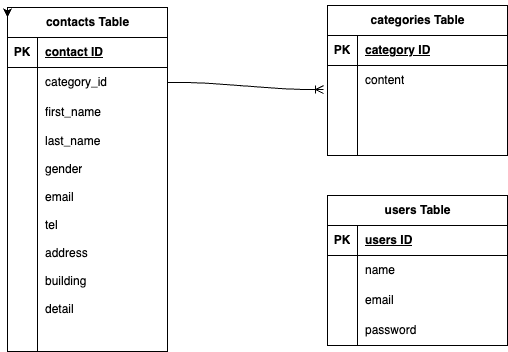

The diagram above was exported from draw.io. Its source (the exported page's mxGraphModel, read from the mxfile embedded in the PNG):
<mxGraphModel dx="616" dy="489" grid="1" gridSize="10" guides="1" tooltips="1" connect="1" arrows="1" fold="1" page="1" pageScale="1" pageWidth="827" pageHeight="1169" math="0" shadow="0">
  <root>
    <mxCell id="0" />
    <mxCell id="1" parent="0" />
    <mxCell id="22" value="contacts Table" style="shape=table;startSize=30;container=1;collapsible=1;childLayout=tableLayout;fixedRows=1;rowLines=0;fontStyle=1;align=center;resizeLast=1;html=1;" parent="1" vertex="1">
      <mxGeometry x="40" y="42" width="160" height="344" as="geometry" />
    </mxCell>
    <mxCell id="23" value="" style="shape=tableRow;horizontal=0;startSize=0;swimlaneHead=0;swimlaneBody=0;fillColor=none;collapsible=0;dropTarget=0;points=[[0,0.5],[1,0.5]];portConstraint=eastwest;top=0;left=0;right=0;bottom=1;" parent="22" vertex="1">
      <mxGeometry y="30" width="160" height="30" as="geometry" />
    </mxCell>
    <mxCell id="24" value="PK" style="shape=partialRectangle;connectable=0;fillColor=none;top=0;left=0;bottom=0;right=0;fontStyle=1;overflow=hidden;whiteSpace=wrap;html=1;" parent="23" vertex="1">
      <mxGeometry width="30" height="30" as="geometry">
        <mxRectangle width="30" height="30" as="alternateBounds" />
      </mxGeometry>
    </mxCell>
    <mxCell id="25" value="contact ID" style="shape=partialRectangle;connectable=0;fillColor=none;top=0;left=0;bottom=0;right=0;align=left;spacingLeft=6;fontStyle=5;overflow=hidden;whiteSpace=wrap;html=1;" parent="23" vertex="1">
      <mxGeometry x="30" width="130" height="30" as="geometry">
        <mxRectangle width="130" height="30" as="alternateBounds" />
      </mxGeometry>
    </mxCell>
    <mxCell id="26" value="" style="shape=tableRow;horizontal=0;startSize=0;swimlaneHead=0;swimlaneBody=0;fillColor=none;collapsible=0;dropTarget=0;points=[[0,0.5],[1,0.5]];portConstraint=eastwest;top=0;left=0;right=0;bottom=0;" parent="22" vertex="1">
      <mxGeometry y="60" width="160" height="30" as="geometry" />
    </mxCell>
    <mxCell id="27" value="" style="shape=partialRectangle;connectable=0;fillColor=none;top=0;left=0;bottom=0;right=0;editable=1;overflow=hidden;whiteSpace=wrap;html=1;" parent="26" vertex="1">
      <mxGeometry width="30" height="30" as="geometry">
        <mxRectangle width="30" height="30" as="alternateBounds" />
      </mxGeometry>
    </mxCell>
    <mxCell id="28" value="category_id" style="shape=partialRectangle;connectable=0;fillColor=none;top=0;left=0;bottom=0;right=0;align=left;spacingLeft=6;overflow=hidden;whiteSpace=wrap;html=1;" parent="26" vertex="1">
      <mxGeometry x="30" width="130" height="30" as="geometry">
        <mxRectangle width="130" height="30" as="alternateBounds" />
      </mxGeometry>
    </mxCell>
    <mxCell id="29" value="" style="shape=tableRow;horizontal=0;startSize=0;swimlaneHead=0;swimlaneBody=0;fillColor=none;collapsible=0;dropTarget=0;points=[[0,0.5],[1,0.5]];portConstraint=eastwest;top=0;left=0;right=0;bottom=0;" parent="22" vertex="1">
      <mxGeometry y="90" width="160" height="30" as="geometry" />
    </mxCell>
    <mxCell id="30" value="" style="shape=partialRectangle;connectable=0;fillColor=none;top=0;left=0;bottom=0;right=0;editable=1;overflow=hidden;whiteSpace=wrap;html=1;" parent="29" vertex="1">
      <mxGeometry width="30" height="30" as="geometry">
        <mxRectangle width="30" height="30" as="alternateBounds" />
      </mxGeometry>
    </mxCell>
    <mxCell id="31" value="first_name" style="shape=partialRectangle;connectable=0;fillColor=none;top=0;left=0;bottom=0;right=0;align=left;spacingLeft=6;overflow=hidden;whiteSpace=wrap;html=1;" parent="29" vertex="1">
      <mxGeometry x="30" width="130" height="30" as="geometry">
        <mxRectangle width="130" height="30" as="alternateBounds" />
      </mxGeometry>
    </mxCell>
    <mxCell id="52" value="" style="shape=tableRow;horizontal=0;startSize=0;swimlaneHead=0;swimlaneBody=0;fillColor=none;collapsible=0;dropTarget=0;points=[[0,0.5],[1,0.5]];portConstraint=eastwest;top=0;left=0;right=0;bottom=0;" parent="22" vertex="1">
      <mxGeometry y="120" width="160" height="28" as="geometry" />
    </mxCell>
    <mxCell id="53" value="" style="shape=partialRectangle;connectable=0;fillColor=none;top=0;left=0;bottom=0;right=0;editable=1;overflow=hidden;whiteSpace=wrap;html=1;" parent="52" vertex="1">
      <mxGeometry width="30" height="28" as="geometry">
        <mxRectangle width="30" height="28" as="alternateBounds" />
      </mxGeometry>
    </mxCell>
    <mxCell id="54" value="&lt;div&gt;last_name&lt;/div&gt;" style="shape=partialRectangle;connectable=0;fillColor=none;top=0;left=0;bottom=0;right=0;align=left;spacingLeft=6;overflow=hidden;whiteSpace=wrap;html=1;" parent="52" vertex="1">
      <mxGeometry x="30" width="130" height="28" as="geometry">
        <mxRectangle width="130" height="28" as="alternateBounds" />
      </mxGeometry>
    </mxCell>
    <mxCell id="55" value="" style="shape=tableRow;horizontal=0;startSize=0;swimlaneHead=0;swimlaneBody=0;fillColor=none;collapsible=0;dropTarget=0;points=[[0,0.5],[1,0.5]];portConstraint=eastwest;top=0;left=0;right=0;bottom=0;" parent="22" vertex="1">
      <mxGeometry y="148" width="160" height="28" as="geometry" />
    </mxCell>
    <mxCell id="56" value="" style="shape=partialRectangle;connectable=0;fillColor=none;top=0;left=0;bottom=0;right=0;editable=1;overflow=hidden;whiteSpace=wrap;html=1;" parent="55" vertex="1">
      <mxGeometry width="30" height="28" as="geometry">
        <mxRectangle width="30" height="28" as="alternateBounds" />
      </mxGeometry>
    </mxCell>
    <mxCell id="57" value="gender" style="shape=partialRectangle;connectable=0;fillColor=none;top=0;left=0;bottom=0;right=0;align=left;spacingLeft=6;overflow=hidden;whiteSpace=wrap;html=1;" parent="55" vertex="1">
      <mxGeometry x="30" width="130" height="28" as="geometry">
        <mxRectangle width="130" height="28" as="alternateBounds" />
      </mxGeometry>
    </mxCell>
    <mxCell id="49" value="" style="shape=tableRow;horizontal=0;startSize=0;swimlaneHead=0;swimlaneBody=0;fillColor=none;collapsible=0;dropTarget=0;points=[[0,0.5],[1,0.5]];portConstraint=eastwest;top=0;left=0;right=0;bottom=0;" parent="22" vertex="1">
      <mxGeometry y="176" width="160" height="28" as="geometry" />
    </mxCell>
    <mxCell id="50" value="" style="shape=partialRectangle;connectable=0;fillColor=none;top=0;left=0;bottom=0;right=0;editable=1;overflow=hidden;whiteSpace=wrap;html=1;" parent="49" vertex="1">
      <mxGeometry width="30" height="28" as="geometry">
        <mxRectangle width="30" height="28" as="alternateBounds" />
      </mxGeometry>
    </mxCell>
    <mxCell id="51" value="email" style="shape=partialRectangle;connectable=0;fillColor=none;top=0;left=0;bottom=0;right=0;align=left;spacingLeft=6;overflow=hidden;whiteSpace=wrap;html=1;" parent="49" vertex="1">
      <mxGeometry x="30" width="130" height="28" as="geometry">
        <mxRectangle width="130" height="28" as="alternateBounds" />
      </mxGeometry>
    </mxCell>
    <mxCell id="58" value="" style="shape=tableRow;horizontal=0;startSize=0;swimlaneHead=0;swimlaneBody=0;fillColor=none;collapsible=0;dropTarget=0;points=[[0,0.5],[1,0.5]];portConstraint=eastwest;top=0;left=0;right=0;bottom=0;" parent="22" vertex="1">
      <mxGeometry y="204" width="160" height="28" as="geometry" />
    </mxCell>
    <mxCell id="59" value="" style="shape=partialRectangle;connectable=0;fillColor=none;top=0;left=0;bottom=0;right=0;editable=1;overflow=hidden;whiteSpace=wrap;html=1;" parent="58" vertex="1">
      <mxGeometry width="30" height="28" as="geometry">
        <mxRectangle width="30" height="28" as="alternateBounds" />
      </mxGeometry>
    </mxCell>
    <mxCell id="60" value="tel" style="shape=partialRectangle;connectable=0;fillColor=none;top=0;left=0;bottom=0;right=0;align=left;spacingLeft=6;overflow=hidden;whiteSpace=wrap;html=1;" parent="58" vertex="1">
      <mxGeometry x="30" width="130" height="28" as="geometry">
        <mxRectangle width="130" height="28" as="alternateBounds" />
      </mxGeometry>
    </mxCell>
    <mxCell id="61" value="" style="shape=tableRow;horizontal=0;startSize=0;swimlaneHead=0;swimlaneBody=0;fillColor=none;collapsible=0;dropTarget=0;points=[[0,0.5],[1,0.5]];portConstraint=eastwest;top=0;left=0;right=0;bottom=0;" parent="22" vertex="1">
      <mxGeometry y="232" width="160" height="28" as="geometry" />
    </mxCell>
    <mxCell id="62" value="" style="shape=partialRectangle;connectable=0;fillColor=none;top=0;left=0;bottom=0;right=0;editable=1;overflow=hidden;whiteSpace=wrap;html=1;" parent="61" vertex="1">
      <mxGeometry width="30" height="28" as="geometry">
        <mxRectangle width="30" height="28" as="alternateBounds" />
      </mxGeometry>
    </mxCell>
    <mxCell id="63" value="address" style="shape=partialRectangle;connectable=0;fillColor=none;top=0;left=0;bottom=0;right=0;align=left;spacingLeft=6;overflow=hidden;whiteSpace=wrap;html=1;" parent="61" vertex="1">
      <mxGeometry x="30" width="130" height="28" as="geometry">
        <mxRectangle width="130" height="28" as="alternateBounds" />
      </mxGeometry>
    </mxCell>
    <mxCell id="64" value="" style="shape=tableRow;horizontal=0;startSize=0;swimlaneHead=0;swimlaneBody=0;fillColor=none;collapsible=0;dropTarget=0;points=[[0,0.5],[1,0.5]];portConstraint=eastwest;top=0;left=0;right=0;bottom=0;" parent="22" vertex="1">
      <mxGeometry y="260" width="160" height="28" as="geometry" />
    </mxCell>
    <mxCell id="65" value="" style="shape=partialRectangle;connectable=0;fillColor=none;top=0;left=0;bottom=0;right=0;editable=1;overflow=hidden;whiteSpace=wrap;html=1;" parent="64" vertex="1">
      <mxGeometry width="30" height="28" as="geometry">
        <mxRectangle width="30" height="28" as="alternateBounds" />
      </mxGeometry>
    </mxCell>
    <mxCell id="66" value="building" style="shape=partialRectangle;connectable=0;fillColor=none;top=0;left=0;bottom=0;right=0;align=left;spacingLeft=6;overflow=hidden;whiteSpace=wrap;html=1;" parent="64" vertex="1">
      <mxGeometry x="30" width="130" height="28" as="geometry">
        <mxRectangle width="130" height="28" as="alternateBounds" />
      </mxGeometry>
    </mxCell>
    <mxCell id="67" value="" style="shape=tableRow;horizontal=0;startSize=0;swimlaneHead=0;swimlaneBody=0;fillColor=none;collapsible=0;dropTarget=0;points=[[0,0.5],[1,0.5]];portConstraint=eastwest;top=0;left=0;right=0;bottom=0;" parent="22" vertex="1">
      <mxGeometry y="288" width="160" height="28" as="geometry" />
    </mxCell>
    <mxCell id="68" value="" style="shape=partialRectangle;connectable=0;fillColor=none;top=0;left=0;bottom=0;right=0;editable=1;overflow=hidden;whiteSpace=wrap;html=1;" parent="67" vertex="1">
      <mxGeometry width="30" height="28" as="geometry">
        <mxRectangle width="30" height="28" as="alternateBounds" />
      </mxGeometry>
    </mxCell>
    <mxCell id="69" value="detail" style="shape=partialRectangle;connectable=0;fillColor=none;top=0;left=0;bottom=0;right=0;align=left;spacingLeft=6;overflow=hidden;whiteSpace=wrap;html=1;" parent="67" vertex="1">
      <mxGeometry x="30" width="130" height="28" as="geometry">
        <mxRectangle width="130" height="28" as="alternateBounds" />
      </mxGeometry>
    </mxCell>
    <mxCell id="32" value="" style="shape=tableRow;horizontal=0;startSize=0;swimlaneHead=0;swimlaneBody=0;fillColor=none;collapsible=0;dropTarget=0;points=[[0,0.5],[1,0.5]];portConstraint=eastwest;top=0;left=0;right=0;bottom=0;" parent="22" vertex="1">
      <mxGeometry y="316" width="160" height="28" as="geometry" />
    </mxCell>
    <mxCell id="33" value="" style="shape=partialRectangle;connectable=0;fillColor=none;top=0;left=0;bottom=0;right=0;editable=1;overflow=hidden;whiteSpace=wrap;html=1;" parent="32" vertex="1">
      <mxGeometry width="30" height="28" as="geometry">
        <mxRectangle width="30" height="28" as="alternateBounds" />
      </mxGeometry>
    </mxCell>
    <mxCell id="34" value="" style="shape=partialRectangle;connectable=0;fillColor=none;top=0;left=0;bottom=0;right=0;align=left;spacingLeft=6;overflow=hidden;whiteSpace=wrap;html=1;" parent="32" vertex="1">
      <mxGeometry x="30" width="130" height="28" as="geometry">
        <mxRectangle width="130" height="28" as="alternateBounds" />
      </mxGeometry>
    </mxCell>
    <mxCell id="35" value="categories Table" style="shape=table;startSize=30;container=1;collapsible=1;childLayout=tableLayout;fixedRows=1;rowLines=0;fontStyle=1;align=center;resizeLast=1;html=1;" parent="1" vertex="1">
      <mxGeometry x="360" y="40" width="180" height="150" as="geometry" />
    </mxCell>
    <mxCell id="36" value="" style="shape=tableRow;horizontal=0;startSize=0;swimlaneHead=0;swimlaneBody=0;fillColor=none;collapsible=0;dropTarget=0;points=[[0,0.5],[1,0.5]];portConstraint=eastwest;top=0;left=0;right=0;bottom=1;" parent="35" vertex="1">
      <mxGeometry y="30" width="180" height="30" as="geometry" />
    </mxCell>
    <mxCell id="37" value="PK" style="shape=partialRectangle;connectable=0;fillColor=none;top=0;left=0;bottom=0;right=0;fontStyle=1;overflow=hidden;whiteSpace=wrap;html=1;" parent="36" vertex="1">
      <mxGeometry width="30" height="30" as="geometry">
        <mxRectangle width="30" height="30" as="alternateBounds" />
      </mxGeometry>
    </mxCell>
    <mxCell id="38" value="category ID" style="shape=partialRectangle;connectable=0;fillColor=none;top=0;left=0;bottom=0;right=0;align=left;spacingLeft=6;fontStyle=5;overflow=hidden;whiteSpace=wrap;html=1;" parent="36" vertex="1">
      <mxGeometry x="30" width="150" height="30" as="geometry">
        <mxRectangle width="150" height="30" as="alternateBounds" />
      </mxGeometry>
    </mxCell>
    <mxCell id="39" value="" style="shape=tableRow;horizontal=0;startSize=0;swimlaneHead=0;swimlaneBody=0;fillColor=none;collapsible=0;dropTarget=0;points=[[0,0.5],[1,0.5]];portConstraint=eastwest;top=0;left=0;right=0;bottom=0;" parent="35" vertex="1">
      <mxGeometry y="60" width="180" height="30" as="geometry" />
    </mxCell>
    <mxCell id="40" value="" style="shape=partialRectangle;connectable=0;fillColor=none;top=0;left=0;bottom=0;right=0;editable=1;overflow=hidden;whiteSpace=wrap;html=1;" parent="39" vertex="1">
      <mxGeometry width="30" height="30" as="geometry">
        <mxRectangle width="30" height="30" as="alternateBounds" />
      </mxGeometry>
    </mxCell>
    <mxCell id="41" value="content" style="shape=partialRectangle;connectable=0;fillColor=none;top=0;left=0;bottom=0;right=0;align=left;spacingLeft=6;overflow=hidden;whiteSpace=wrap;html=1;" parent="39" vertex="1">
      <mxGeometry x="30" width="150" height="30" as="geometry">
        <mxRectangle width="150" height="30" as="alternateBounds" />
      </mxGeometry>
    </mxCell>
    <mxCell id="42" value="" style="shape=tableRow;horizontal=0;startSize=0;swimlaneHead=0;swimlaneBody=0;fillColor=none;collapsible=0;dropTarget=0;points=[[0,0.5],[1,0.5]];portConstraint=eastwest;top=0;left=0;right=0;bottom=0;" parent="35" vertex="1">
      <mxGeometry y="90" width="180" height="30" as="geometry" />
    </mxCell>
    <mxCell id="43" value="" style="shape=partialRectangle;connectable=0;fillColor=none;top=0;left=0;bottom=0;right=0;editable=1;overflow=hidden;whiteSpace=wrap;html=1;" parent="42" vertex="1">
      <mxGeometry width="30" height="30" as="geometry">
        <mxRectangle width="30" height="30" as="alternateBounds" />
      </mxGeometry>
    </mxCell>
    <mxCell id="44" value="" style="shape=partialRectangle;connectable=0;fillColor=none;top=0;left=0;bottom=0;right=0;align=left;spacingLeft=6;overflow=hidden;whiteSpace=wrap;html=1;" parent="42" vertex="1">
      <mxGeometry x="30" width="150" height="30" as="geometry">
        <mxRectangle width="150" height="30" as="alternateBounds" />
      </mxGeometry>
    </mxCell>
    <mxCell id="45" value="" style="shape=tableRow;horizontal=0;startSize=0;swimlaneHead=0;swimlaneBody=0;fillColor=none;collapsible=0;dropTarget=0;points=[[0,0.5],[1,0.5]];portConstraint=eastwest;top=0;left=0;right=0;bottom=0;" parent="35" vertex="1">
      <mxGeometry y="120" width="180" height="30" as="geometry" />
    </mxCell>
    <mxCell id="46" value="" style="shape=partialRectangle;connectable=0;fillColor=none;top=0;left=0;bottom=0;right=0;editable=1;overflow=hidden;whiteSpace=wrap;html=1;" parent="45" vertex="1">
      <mxGeometry width="30" height="30" as="geometry">
        <mxRectangle width="30" height="30" as="alternateBounds" />
      </mxGeometry>
    </mxCell>
    <mxCell id="47" value="" style="shape=partialRectangle;connectable=0;fillColor=none;top=0;left=0;bottom=0;right=0;align=left;spacingLeft=6;overflow=hidden;whiteSpace=wrap;html=1;" parent="45" vertex="1">
      <mxGeometry x="30" width="150" height="30" as="geometry">
        <mxRectangle width="150" height="30" as="alternateBounds" />
      </mxGeometry>
    </mxCell>
    <mxCell id="70" value="users Table" style="shape=table;startSize=30;container=1;collapsible=1;childLayout=tableLayout;fixedRows=1;rowLines=0;fontStyle=1;align=center;resizeLast=1;html=1;" parent="1" vertex="1">
      <mxGeometry x="360" y="230" width="180" height="150" as="geometry" />
    </mxCell>
    <mxCell id="71" value="" style="shape=tableRow;horizontal=0;startSize=0;swimlaneHead=0;swimlaneBody=0;fillColor=none;collapsible=0;dropTarget=0;points=[[0,0.5],[1,0.5]];portConstraint=eastwest;top=0;left=0;right=0;bottom=1;" parent="70" vertex="1">
      <mxGeometry y="30" width="180" height="30" as="geometry" />
    </mxCell>
    <mxCell id="72" value="PK" style="shape=partialRectangle;connectable=0;fillColor=none;top=0;left=0;bottom=0;right=0;fontStyle=1;overflow=hidden;whiteSpace=wrap;html=1;" parent="71" vertex="1">
      <mxGeometry width="30" height="30" as="geometry">
        <mxRectangle width="30" height="30" as="alternateBounds" />
      </mxGeometry>
    </mxCell>
    <mxCell id="73" value="users ID" style="shape=partialRectangle;connectable=0;fillColor=none;top=0;left=0;bottom=0;right=0;align=left;spacingLeft=6;fontStyle=5;overflow=hidden;whiteSpace=wrap;html=1;" parent="71" vertex="1">
      <mxGeometry x="30" width="150" height="30" as="geometry">
        <mxRectangle width="150" height="30" as="alternateBounds" />
      </mxGeometry>
    </mxCell>
    <mxCell id="74" value="" style="shape=tableRow;horizontal=0;startSize=0;swimlaneHead=0;swimlaneBody=0;fillColor=none;collapsible=0;dropTarget=0;points=[[0,0.5],[1,0.5]];portConstraint=eastwest;top=0;left=0;right=0;bottom=0;" parent="70" vertex="1">
      <mxGeometry y="60" width="180" height="30" as="geometry" />
    </mxCell>
    <mxCell id="75" value="" style="shape=partialRectangle;connectable=0;fillColor=none;top=0;left=0;bottom=0;right=0;editable=1;overflow=hidden;whiteSpace=wrap;html=1;" parent="74" vertex="1">
      <mxGeometry width="30" height="30" as="geometry">
        <mxRectangle width="30" height="30" as="alternateBounds" />
      </mxGeometry>
    </mxCell>
    <mxCell id="76" value="name" style="shape=partialRectangle;connectable=0;fillColor=none;top=0;left=0;bottom=0;right=0;align=left;spacingLeft=6;overflow=hidden;whiteSpace=wrap;html=1;" parent="74" vertex="1">
      <mxGeometry x="30" width="150" height="30" as="geometry">
        <mxRectangle width="150" height="30" as="alternateBounds" />
      </mxGeometry>
    </mxCell>
    <mxCell id="77" value="" style="shape=tableRow;horizontal=0;startSize=0;swimlaneHead=0;swimlaneBody=0;fillColor=none;collapsible=0;dropTarget=0;points=[[0,0.5],[1,0.5]];portConstraint=eastwest;top=0;left=0;right=0;bottom=0;" parent="70" vertex="1">
      <mxGeometry y="90" width="180" height="30" as="geometry" />
    </mxCell>
    <mxCell id="78" value="" style="shape=partialRectangle;connectable=0;fillColor=none;top=0;left=0;bottom=0;right=0;editable=1;overflow=hidden;whiteSpace=wrap;html=1;" parent="77" vertex="1">
      <mxGeometry width="30" height="30" as="geometry">
        <mxRectangle width="30" height="30" as="alternateBounds" />
      </mxGeometry>
    </mxCell>
    <mxCell id="79" value="email" style="shape=partialRectangle;connectable=0;fillColor=none;top=0;left=0;bottom=0;right=0;align=left;spacingLeft=6;overflow=hidden;whiteSpace=wrap;html=1;" parent="77" vertex="1">
      <mxGeometry x="30" width="150" height="30" as="geometry">
        <mxRectangle width="150" height="30" as="alternateBounds" />
      </mxGeometry>
    </mxCell>
    <mxCell id="80" value="" style="shape=tableRow;horizontal=0;startSize=0;swimlaneHead=0;swimlaneBody=0;fillColor=none;collapsible=0;dropTarget=0;points=[[0,0.5],[1,0.5]];portConstraint=eastwest;top=0;left=0;right=0;bottom=0;" parent="70" vertex="1">
      <mxGeometry y="120" width="180" height="30" as="geometry" />
    </mxCell>
    <mxCell id="81" value="" style="shape=partialRectangle;connectable=0;fillColor=none;top=0;left=0;bottom=0;right=0;editable=1;overflow=hidden;whiteSpace=wrap;html=1;" parent="80" vertex="1">
      <mxGeometry width="30" height="30" as="geometry">
        <mxRectangle width="30" height="30" as="alternateBounds" />
      </mxGeometry>
    </mxCell>
    <mxCell id="82" value="password" style="shape=partialRectangle;connectable=0;fillColor=none;top=0;left=0;bottom=0;right=0;align=left;spacingLeft=6;overflow=hidden;whiteSpace=wrap;html=1;" parent="80" vertex="1">
      <mxGeometry x="30" width="150" height="30" as="geometry">
        <mxRectangle width="150" height="30" as="alternateBounds" />
      </mxGeometry>
    </mxCell>
    <mxCell id="86" value="" style="edgeStyle=entityRelationEdgeStyle;fontSize=12;html=1;endArrow=ERoneToMany;exitX=1;exitY=0.5;exitDx=0;exitDy=0;entryX=-0.022;entryY=0.8;entryDx=0;entryDy=0;entryPerimeter=0;" parent="1" source="26" target="39" edge="1">
      <mxGeometry width="100" height="100" relative="1" as="geometry">
        <mxPoint x="280" y="230" as="sourcePoint" />
        <mxPoint x="350" y="130" as="targetPoint" />
        <Array as="points">
          <mxPoint x="330" y="180" />
        </Array>
      </mxGeometry>
    </mxCell>
    <mxCell id="87" style="edgeStyle=none;html=1;exitX=0;exitY=0;exitDx=0;exitDy=0;entryX=0;entryY=0.029;entryDx=0;entryDy=0;entryPerimeter=0;" edge="1" parent="1" source="22" target="22">
      <mxGeometry relative="1" as="geometry" />
    </mxCell>
  </root>
</mxGraphModel>